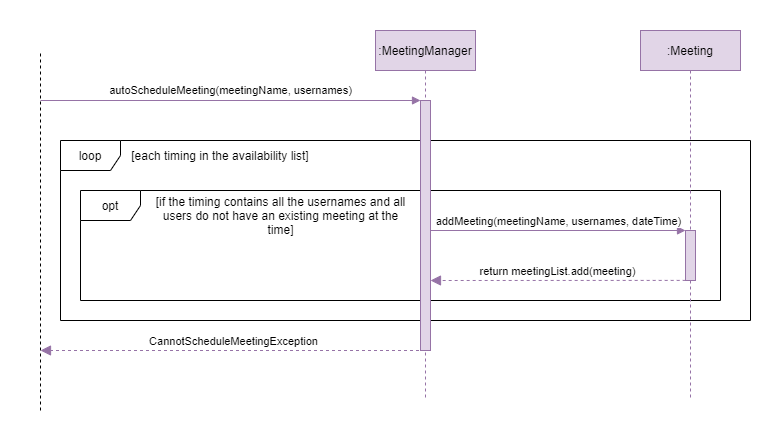

The diagram above was exported from draw.io. Its source (the exported page's mxGraphModel, read from the mxfile embedded in the PNG):
<mxGraphModel dx="1086" dy="798" grid="1" gridSize="10" guides="1" tooltips="1" connect="1" arrows="1" fold="1" page="1" pageScale="1" pageWidth="850" pageHeight="1100" math="0" shadow="0">
  <root>
    <mxCell id="0" />
    <mxCell id="1" parent="0" />
    <mxCell id="VWy8xidMmLVpHZSTNSDp-25" value="" style="rounded=0;whiteSpace=wrap;html=1;strokeColor=none;" parent="1" vertex="1">
      <mxGeometry x="40" y="120" width="770" height="440" as="geometry" />
    </mxCell>
    <mxCell id="VWy8xidMmLVpHZSTNSDp-13" value="opt" style="shape=umlFrame;whiteSpace=wrap;html=1;" parent="1" vertex="1">
      <mxGeometry x="120" y="310" width="640" height="110" as="geometry" />
    </mxCell>
    <mxCell id="VWy8xidMmLVpHZSTNSDp-23" value="loop" style="shape=umlFrame;whiteSpace=wrap;html=1;" parent="1" vertex="1">
      <mxGeometry x="100" y="260" width="690" height="180" as="geometry" />
    </mxCell>
    <mxCell id="3nuBFxr9cyL0pnOWT2aG-1" value=":MeetingManager" style="shape=umlLifeline;perimeter=lifelinePerimeter;container=1;collapsible=0;recursiveResize=0;rounded=0;shadow=0;strokeWidth=1;fillColor=#e1d5e7;strokeColor=#9673a6;" parent="1" vertex="1">
      <mxGeometry x="415" y="150" width="100" height="370" as="geometry" />
    </mxCell>
    <mxCell id="3nuBFxr9cyL0pnOWT2aG-2" value="" style="points=[];perimeter=orthogonalPerimeter;rounded=0;shadow=0;strokeWidth=1;fillColor=#e1d5e7;strokeColor=#9673a6;" parent="3nuBFxr9cyL0pnOWT2aG-1" vertex="1">
      <mxGeometry x="45" y="70" width="10" height="250" as="geometry" />
    </mxCell>
    <mxCell id="VWy8xidMmLVpHZSTNSDp-1" value="" style="endArrow=none;dashed=1;html=1;rounded=0;" parent="1" edge="1">
      <mxGeometry width="50" height="50" relative="1" as="geometry">
        <mxPoint x="80" y="530" as="sourcePoint" />
        <mxPoint x="80" y="170" as="targetPoint" />
      </mxGeometry>
    </mxCell>
    <mxCell id="VWy8xidMmLVpHZSTNSDp-3" value="autoScheduleMeeting(meetingName, usernames)" style="endArrow=block;html=1;rounded=0;fillColor=#e1d5e7;strokeColor=#9673a6;endFill=1;" parent="1" edge="1">
      <mxGeometry x="0.0019" y="10" width="50" height="50" relative="1" as="geometry">
        <mxPoint x="80" y="220" as="sourcePoint" />
        <mxPoint x="460" y="220" as="targetPoint" />
        <mxPoint as="offset" />
      </mxGeometry>
    </mxCell>
    <mxCell id="VWy8xidMmLVpHZSTNSDp-14" value="[if the timing contains all the usernames and all users do not have an existing meeting at the time]" style="text;html=1;strokeColor=none;fillColor=none;align=center;verticalAlign=middle;whiteSpace=wrap;rounded=0;" parent="1" vertex="1">
      <mxGeometry x="190" y="320" width="261" height="30" as="geometry" />
    </mxCell>
    <mxCell id="VWy8xidMmLVpHZSTNSDp-15" value=":Meeting" style="shape=umlLifeline;perimeter=lifelinePerimeter;whiteSpace=wrap;html=1;container=1;collapsible=0;recursiveResize=0;outlineConnect=0;fillColor=#e1d5e7;strokeColor=#9673a6;" parent="1" vertex="1">
      <mxGeometry x="680" y="150" width="100" height="370" as="geometry" />
    </mxCell>
    <mxCell id="VWy8xidMmLVpHZSTNSDp-16" value="" style="html=1;points=[];perimeter=orthogonalPerimeter;fillColor=#e1d5e7;strokeColor=#9673a6;" parent="VWy8xidMmLVpHZSTNSDp-15" vertex="1">
      <mxGeometry x="45" y="200" width="10" height="50" as="geometry" />
    </mxCell>
    <mxCell id="VWy8xidMmLVpHZSTNSDp-17" value="addMeeting(meetingName, usernames, dateTime)" style="html=1;verticalAlign=bottom;endArrow=block;entryX=0;entryY=0;rounded=0;fillColor=#e1d5e7;strokeColor=#9673a6;" parent="1" source="3nuBFxr9cyL0pnOWT2aG-2" target="VWy8xidMmLVpHZSTNSDp-16" edge="1">
      <mxGeometry relative="1" as="geometry">
        <mxPoint x="450" y="350" as="sourcePoint" />
      </mxGeometry>
    </mxCell>
    <mxCell id="VWy8xidMmLVpHZSTNSDp-18" value="return meetingList.add(meeting)" style="html=1;verticalAlign=bottom;endArrow=block;dashed=1;endSize=8;exitX=0.017;exitY=0.998;rounded=0;exitDx=0;exitDy=0;exitPerimeter=0;fillColor=#e1d5e7;strokeColor=#9673a6;endFill=1;" parent="1" source="VWy8xidMmLVpHZSTNSDp-16" edge="1">
      <mxGeometry relative="1" as="geometry">
        <mxPoint x="470" y="400" as="targetPoint" />
      </mxGeometry>
    </mxCell>
    <mxCell id="VWy8xidMmLVpHZSTNSDp-22" value="CannotScheduleMeetingException" style="html=1;verticalAlign=bottom;endArrow=block;dashed=1;endSize=8;rounded=0;fillColor=#e1d5e7;strokeColor=#9673a6;endFill=1;" parent="1" source="3nuBFxr9cyL0pnOWT2aG-1" edge="1">
      <mxGeometry relative="1" as="geometry">
        <mxPoint x="160" y="470" as="sourcePoint" />
        <mxPoint x="80" y="470" as="targetPoint" />
      </mxGeometry>
    </mxCell>
    <mxCell id="VWy8xidMmLVpHZSTNSDp-24" value="[each timing in the availability list]" style="text;html=1;strokeColor=none;fillColor=none;align=center;verticalAlign=middle;whiteSpace=wrap;rounded=0;" parent="1" vertex="1">
      <mxGeometry x="150" y="260" width="220" height="30" as="geometry" />
    </mxCell>
  </root>
</mxGraphModel>